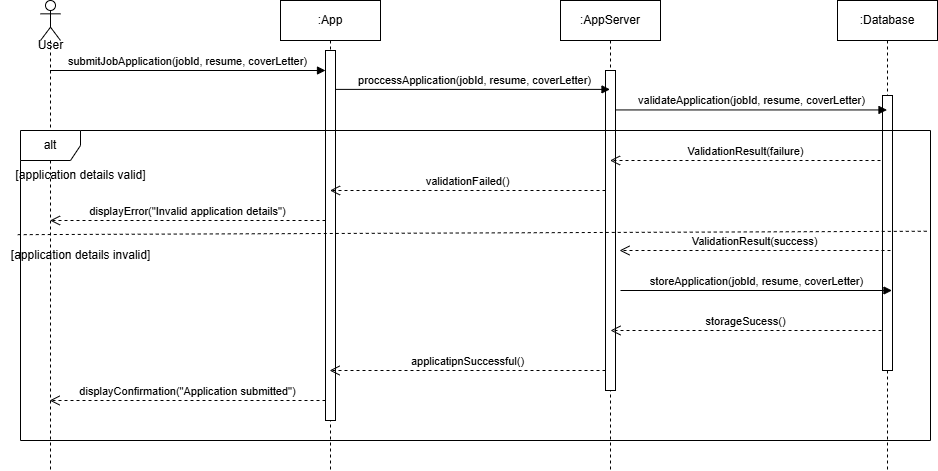

The diagram above was exported from draw.io. Its source (the exported page's mxGraphModel, read from the mxfile embedded in the PNG):
<mxGraphModel dx="1930" dy="482" grid="1" gridSize="10" guides="1" tooltips="1" connect="1" arrows="1" fold="1" page="1" pageScale="1" pageWidth="827" pageHeight="1169" math="0" shadow="0">
  <root>
    <mxCell id="0" />
    <mxCell id="1" parent="0" />
    <mxCell id="1PQjf6OdNpZ9_1Hfq5qP-1" value=":Database" style="shape=umlLifeline;perimeter=lifelinePerimeter;whiteSpace=wrap;html=1;container=1;dropTarget=0;collapsible=0;recursiveResize=0;outlineConnect=0;portConstraint=eastwest;newEdgeStyle={&quot;curved&quot;:0,&quot;rounded&quot;:0};" parent="1" vertex="1">
      <mxGeometry x="827" y="40" width="100" height="470" as="geometry" />
    </mxCell>
    <mxCell id="1PQjf6OdNpZ9_1Hfq5qP-5" value="" style="html=1;points=[[0,0,0,0,5],[0,1,0,0,-5],[1,0,0,0,5],[1,1,0,0,-5]];perimeter=orthogonalPerimeter;outlineConnect=0;targetShapes=umlLifeline;portConstraint=eastwest;newEdgeStyle={&quot;curved&quot;:0,&quot;rounded&quot;:0};" parent="1PQjf6OdNpZ9_1Hfq5qP-1" vertex="1">
      <mxGeometry x="45" y="95" width="10" height="275" as="geometry" />
    </mxCell>
    <mxCell id="1PQjf6OdNpZ9_1Hfq5qP-2" value="" style="shape=umlLifeline;perimeter=lifelinePerimeter;whiteSpace=wrap;html=1;container=1;dropTarget=0;collapsible=0;recursiveResize=0;outlineConnect=0;portConstraint=eastwest;newEdgeStyle={&quot;curved&quot;:0,&quot;rounded&quot;:0};participant=umlActor;" parent="1" vertex="1">
      <mxGeometry x="30" y="40" width="20" height="470" as="geometry" />
    </mxCell>
    <mxCell id="1PQjf6OdNpZ9_1Hfq5qP-3" value=":App" style="shape=umlLifeline;perimeter=lifelinePerimeter;whiteSpace=wrap;html=1;container=1;dropTarget=0;collapsible=0;recursiveResize=0;outlineConnect=0;portConstraint=eastwest;newEdgeStyle={&quot;curved&quot;:0,&quot;rounded&quot;:0};" parent="1" vertex="1">
      <mxGeometry x="270" y="40" width="100" height="470" as="geometry" />
    </mxCell>
    <mxCell id="1PQjf6OdNpZ9_1Hfq5qP-4" value="" style="html=1;points=[[0,0,0,0,5],[0,1,0,0,-5],[1,0,0,0,5],[1,1,0,0,-5]];perimeter=orthogonalPerimeter;outlineConnect=0;targetShapes=umlLifeline;portConstraint=eastwest;newEdgeStyle={&quot;curved&quot;:0,&quot;rounded&quot;:0};" parent="1PQjf6OdNpZ9_1Hfq5qP-3" vertex="1">
      <mxGeometry x="45" y="50" width="10" height="370" as="geometry" />
    </mxCell>
    <mxCell id="1PQjf6OdNpZ9_1Hfq5qP-6" value=":AppServer" style="shape=umlLifeline;perimeter=lifelinePerimeter;whiteSpace=wrap;html=1;container=1;dropTarget=0;collapsible=0;recursiveResize=0;outlineConnect=0;portConstraint=eastwest;newEdgeStyle={&quot;curved&quot;:0,&quot;rounded&quot;:0};" parent="1" vertex="1">
      <mxGeometry x="550" y="40" width="100" height="470" as="geometry" />
    </mxCell>
    <mxCell id="1PQjf6OdNpZ9_1Hfq5qP-7" value="" style="html=1;points=[[0,0,0,0,5],[0,1,0,0,-5],[1,0,0,0,5],[1,1,0,0,-5]];perimeter=orthogonalPerimeter;outlineConnect=0;targetShapes=umlLifeline;portConstraint=eastwest;newEdgeStyle={&quot;curved&quot;:0,&quot;rounded&quot;:0};" parent="1PQjf6OdNpZ9_1Hfq5qP-6" vertex="1">
      <mxGeometry x="45" y="70" width="10" height="320" as="geometry" />
    </mxCell>
    <mxCell id="1PQjf6OdNpZ9_1Hfq5qP-8" value="User" style="text;html=1;align=center;verticalAlign=middle;resizable=0;points=[];autosize=1;strokeColor=none;fillColor=none;" parent="1" vertex="1">
      <mxGeometry x="15" y="70" width="50" height="30" as="geometry" />
    </mxCell>
    <mxCell id="1PQjf6OdNpZ9_1Hfq5qP-9" value="submitJobApplication(jobId, resume, coverLetter)" style="html=1;verticalAlign=bottom;endArrow=block;curved=0;rounded=0;" parent="1" source="1PQjf6OdNpZ9_1Hfq5qP-2" edge="1">
      <mxGeometry x="-0.0022" width="80" relative="1" as="geometry">
        <mxPoint x="84.5" y="110" as="sourcePoint" />
        <mxPoint x="315" y="110" as="targetPoint" />
        <mxPoint as="offset" />
      </mxGeometry>
    </mxCell>
    <mxCell id="1PQjf6OdNpZ9_1Hfq5qP-10" value="proccessApplication(jobId, resume, coverLetter)" style="html=1;verticalAlign=bottom;endArrow=block;curved=0;rounded=0;" parent="1" edge="1">
      <mxGeometry x="0.0095" width="80" relative="1" as="geometry">
        <mxPoint x="325" y="128.89" as="sourcePoint" />
        <mxPoint x="599.5" y="128.89" as="targetPoint" />
        <mxPoint as="offset" />
      </mxGeometry>
    </mxCell>
    <mxCell id="1PQjf6OdNpZ9_1Hfq5qP-11" value="validateApplication(jobId, resume, coverLetter)" style="html=1;verticalAlign=bottom;endArrow=block;curved=0;rounded=0;" parent="1" edge="1">
      <mxGeometry x="0.0028" width="80" relative="1" as="geometry">
        <mxPoint x="605.0000000000002" y="149.44" as="sourcePoint" />
        <mxPoint x="876.5" y="149.44" as="targetPoint" />
        <mxPoint as="offset" />
      </mxGeometry>
    </mxCell>
    <mxCell id="1PQjf6OdNpZ9_1Hfq5qP-12" value="ValidationResult(failure)" style="html=1;verticalAlign=bottom;endArrow=open;dashed=1;endSize=8;curved=0;rounded=0;" parent="1" target="1PQjf6OdNpZ9_1Hfq5qP-6" edge="1">
      <mxGeometry relative="1" as="geometry">
        <mxPoint x="870" y="200" as="sourcePoint" />
        <mxPoint x="660" y="200" as="targetPoint" />
      </mxGeometry>
    </mxCell>
    <mxCell id="1PQjf6OdNpZ9_1Hfq5qP-13" value="applicatipnSuccessful()" style="html=1;verticalAlign=bottom;endArrow=open;dashed=1;endSize=8;curved=0;rounded=0;" parent="1" edge="1">
      <mxGeometry x="0.003" relative="1" as="geometry">
        <mxPoint x="595" y="410" as="sourcePoint" />
        <mxPoint x="319.07142857142867" y="410" as="targetPoint" />
        <mxPoint as="offset" />
      </mxGeometry>
    </mxCell>
    <mxCell id="1PQjf6OdNpZ9_1Hfq5qP-14" value="displayConfirmation(&quot;Application submitted&quot;)" style="html=1;verticalAlign=bottom;endArrow=open;dashed=1;endSize=8;curved=0;rounded=0;" parent="1" edge="1">
      <mxGeometry x="0.003" relative="1" as="geometry">
        <mxPoint x="315" y="440" as="sourcePoint" />
        <mxPoint x="39.07142857142867" y="440" as="targetPoint" />
        <mxPoint as="offset" />
      </mxGeometry>
    </mxCell>
    <mxCell id="1PQjf6OdNpZ9_1Hfq5qP-15" value="alt" style="shape=umlFrame;whiteSpace=wrap;html=1;pointerEvents=0;" parent="1" vertex="1">
      <mxGeometry x="10" y="170" width="910" height="310" as="geometry" />
    </mxCell>
    <mxCell id="1PQjf6OdNpZ9_1Hfq5qP-17" value="validationFailed()" style="html=1;verticalAlign=bottom;endArrow=open;dashed=1;endSize=8;curved=0;rounded=0;" parent="1" target="1PQjf6OdNpZ9_1Hfq5qP-3" edge="1">
      <mxGeometry x="0.003" relative="1" as="geometry">
        <mxPoint x="595" y="230" as="sourcePoint" />
        <mxPoint x="379.9999999999999" y="230" as="targetPoint" />
        <mxPoint as="offset" />
      </mxGeometry>
    </mxCell>
    <mxCell id="1PQjf6OdNpZ9_1Hfq5qP-18" value="displayError(&quot;Invalid application details&quot;)" style="html=1;verticalAlign=bottom;endArrow=open;dashed=1;endSize=8;curved=0;rounded=0;" parent="1" target="1PQjf6OdNpZ9_1Hfq5qP-2" edge="1">
      <mxGeometry x="0.003" relative="1" as="geometry">
        <mxPoint x="315" y="260" as="sourcePoint" />
        <mxPoint x="80" y="260" as="targetPoint" />
        <mxPoint as="offset" />
      </mxGeometry>
    </mxCell>
    <mxCell id="1PQjf6OdNpZ9_1Hfq5qP-19" value="ValidationResult(success)" style="html=1;verticalAlign=bottom;endArrow=open;dashed=1;endSize=8;curved=0;rounded=0;" parent="1" edge="1">
      <mxGeometry relative="1" as="geometry">
        <mxPoint x="880" y="290" as="sourcePoint" />
        <mxPoint x="609" y="290" as="targetPoint" />
      </mxGeometry>
    </mxCell>
    <mxCell id="1PQjf6OdNpZ9_1Hfq5qP-20" value="storeApplication(jobId, resume, coverLetter)" style="html=1;verticalAlign=bottom;endArrow=block;curved=0;rounded=0;" parent="1" edge="1">
      <mxGeometry x="0.0028" width="80" relative="1" as="geometry">
        <mxPoint x="610.0000000000002" y="330" as="sourcePoint" />
        <mxPoint x="881.5" y="330" as="targetPoint" />
        <mxPoint as="offset" />
      </mxGeometry>
    </mxCell>
    <mxCell id="1PQjf6OdNpZ9_1Hfq5qP-21" value="storageSucess()" style="html=1;verticalAlign=bottom;endArrow=open;dashed=1;endSize=8;curved=0;rounded=0;" parent="1" edge="1">
      <mxGeometry relative="1" as="geometry">
        <mxPoint x="871" y="370" as="sourcePoint" />
        <mxPoint x="600" y="370" as="targetPoint" />
      </mxGeometry>
    </mxCell>
    <mxCell id="1PQjf6OdNpZ9_1Hfq5qP-22" value="" style="endArrow=none;dashed=1;html=1;rounded=0;exitX=-0.003;exitY=0.336;exitDx=0;exitDy=0;exitPerimeter=0;entryX=0.997;entryY=0.325;entryDx=0;entryDy=0;entryPerimeter=0;" parent="1" source="1PQjf6OdNpZ9_1Hfq5qP-15" target="1PQjf6OdNpZ9_1Hfq5qP-15" edge="1">
      <mxGeometry width="50" height="50" relative="1" as="geometry">
        <mxPoint x="270" y="350" as="sourcePoint" />
        <mxPoint x="320" y="300" as="targetPoint" />
      </mxGeometry>
    </mxCell>
    <mxCell id="1PQjf6OdNpZ9_1Hfq5qP-23" value="[application details valid]" style="text;html=1;align=center;verticalAlign=middle;resizable=0;points=[];autosize=1;strokeColor=none;fillColor=none;" parent="1" vertex="1">
      <mxGeometry x="-5" y="200" width="150" height="30" as="geometry" />
    </mxCell>
    <mxCell id="1PQjf6OdNpZ9_1Hfq5qP-24" value="[application details invalid]" style="text;html=1;align=center;verticalAlign=middle;resizable=0;points=[];autosize=1;strokeColor=none;fillColor=none;" parent="1" vertex="1">
      <mxGeometry x="-10" y="280" width="160" height="30" as="geometry" />
    </mxCell>
  </root>
</mxGraphModel>